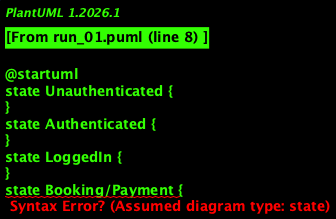

The diagram above was rendered by PlantUML. Its source (embedded in the PNG):
@startuml
state Unauthenticated {
}
state Authenticated {
}
state LoggedIn {
}
state Booking/Payment {
}
state AccountManagement {
}

Unauthenticated -> Authenticated : "Registration request"
Authenticated -> LoggedIn : "Login attempt"

LoggedIn -> Booking/Payment : "Ticket booking"
LoggedIn -> AccountManagement : "Account management"

Booking/Payment -> LoggedIn : "Complete booking"
AccountManagement -> LoggedIn : "Complete management"

LoggedIn -> [*] : "Logout action"
@enduml